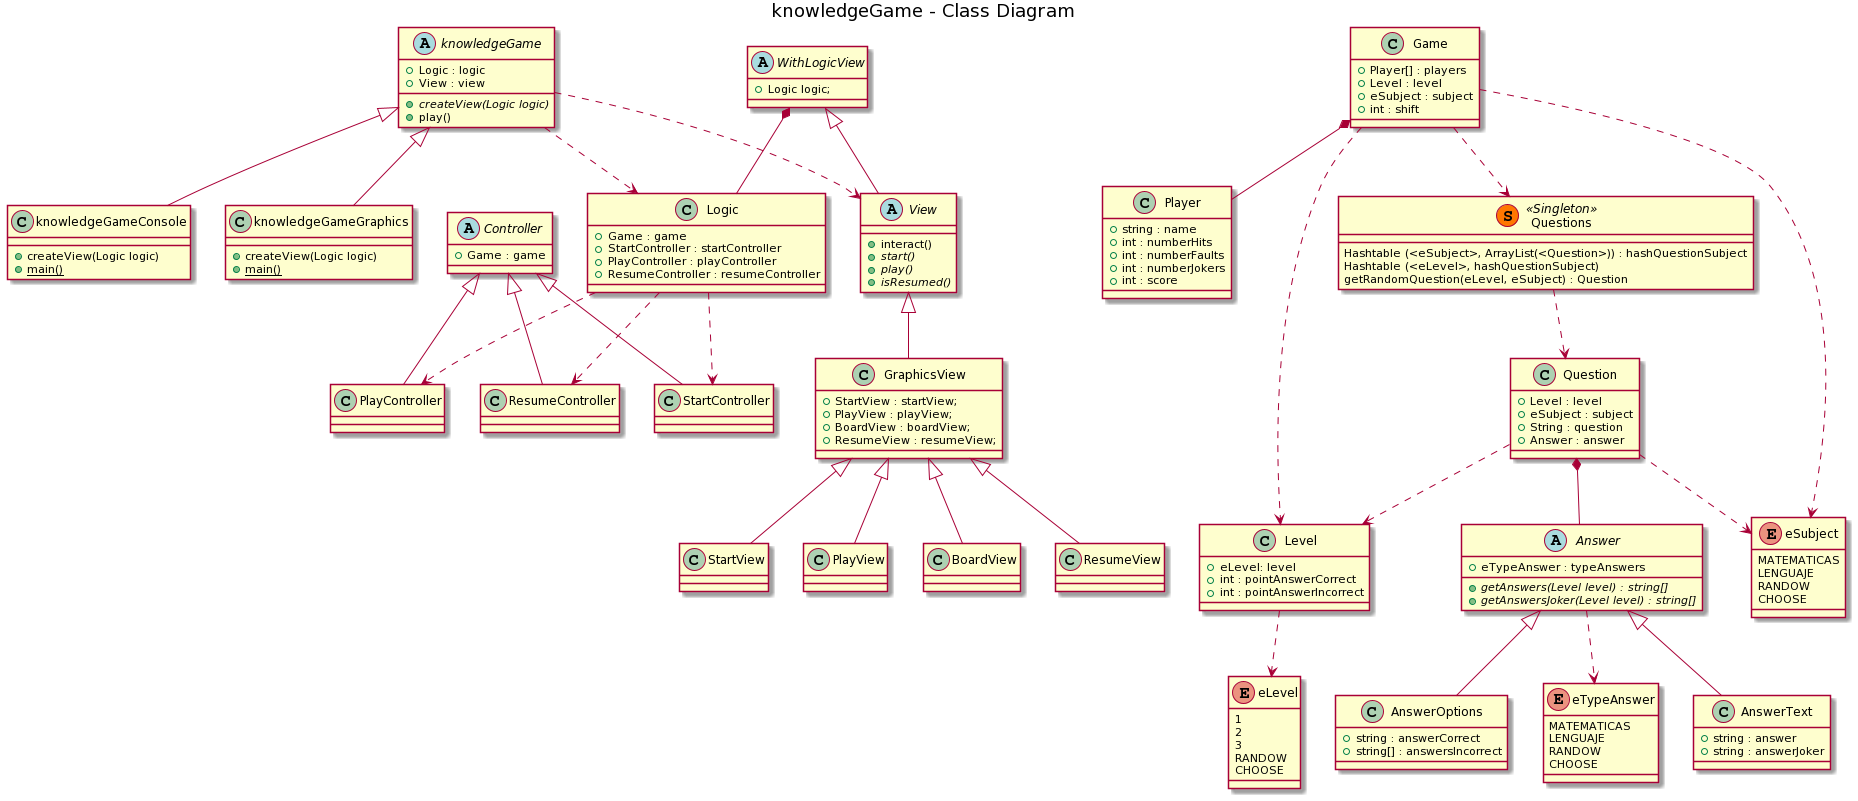

The diagram above was rendered by PlantUML. Its source (embedded in the PNG):
@startuml
title knowledgeGame - Class Diagram

abstract Class knowledgeGame
{
    + Logic : logic
    + View : view
    + {abstract} createView(Logic logic)
    + play()
}
Class knowledgeGameGraphics
{
	+ createView(Logic logic)
	+ {static} main()
}
Class knowledgeGameConsole
{
	+ createView(Logic logic)
	+ {static} main()
}
knowledgeGame <|-- knowledgeGameGraphics
knowledgeGame <|-- knowledgeGameConsole
knowledgeGame ..> Logic
knowledgeGame ..> View


class Game
{
	+ Player[] : players
	+ Level : level
	+ eSubject : subject
	+ int : shift	
}

Class Player
{
	+ string : name
	+ int : numberHits
	+ int : numberFaults
	+ int : numberJokers
	+ int : score
}

Class Question
{
	+ Level : level
	+ eSubject : subject
	+ String : question
	+ Answer : answer
}
Class Level
{
	+ eLevel: level
	+ int : pointAnswerCorrect
	+ int : pointAnswerIncorrect
}

abstract Class Answer
{
	+ eTypeAnswer : typeAnswers
	+ {abstract} getAnswers(Level level) : string[]
	+ {abstract} getAnswersJoker(Level level) : string[]
}
Class AnswerText
{
	+ string : answer
	+ string : answerJoker
}
Class AnswerOptions
{
	+ string : answerCorrect
	+ string[] : answersIncorrect
}

Game *-- Player
Game ..> Level
Game ..> eSubject
Game ..> Questions
Question *-- Answer
Question ..> Level
Question ..> eSubject
Answer <|-- AnswerText
Answer <|-- AnswerOptions
Answer ..> eTypeAnswer
Level ..> eLevel

enum eLevel
{
    1
    2
	3
	RANDOW
	CHOOSE
}

enum eSubject
{
    MATEMATICAS
    LENGUAJE
	RANDOW
	CHOOSE
}

enum eTypeAnswer
{
    MATEMATICAS
    LENGUAJE
	RANDOW
	CHOOSE
}

Class Questions << (S,#FF7700) Singleton >>
{
	Hashtable (<eSubject>, ArrayList(<Question>)) : hashQuestionSubject
	Hashtable (<eLevel>, hashQuestionSubject)
	getRandomQuestion(eLevel, eSubject) : Question
}
Questions ..> Question


abstract Class Controller
{
	+ Game : game
}
Class StartController
{
}
Class PlayController
{
}
Class ResumeController
{
}
Class Logic
{
	+ Game : game
    + StartController : startController
    + PlayController : playController
    + ResumeController : resumeController
}
Controller <|-- StartController
Controller <|-- PlayController
Controller <|-- ResumeController
Logic ..> StartController
Logic ..> PlayController
Logic ..> ResumeController


abstract Class WithLogicView
{
    + Logic logic;
}
abstract Class View
{
    + interact()
    + {abstract} start()
	+ {abstract} play()
	+ {abstract} isResumed()
}
Class GraphicsView
{
    + StartView : startView;
    + PlayView : playView;
    + BoardView : boardView;
    + ResumeView : resumeView;
}

WithLogicView *-- Logic
WithLogicView <|-- View
View <|-- GraphicsView
GraphicsView <|-- StartView
GraphicsView <|-- PlayView
GraphicsView <|-- BoardView
GraphicsView <|-- ResumeView
@enduml